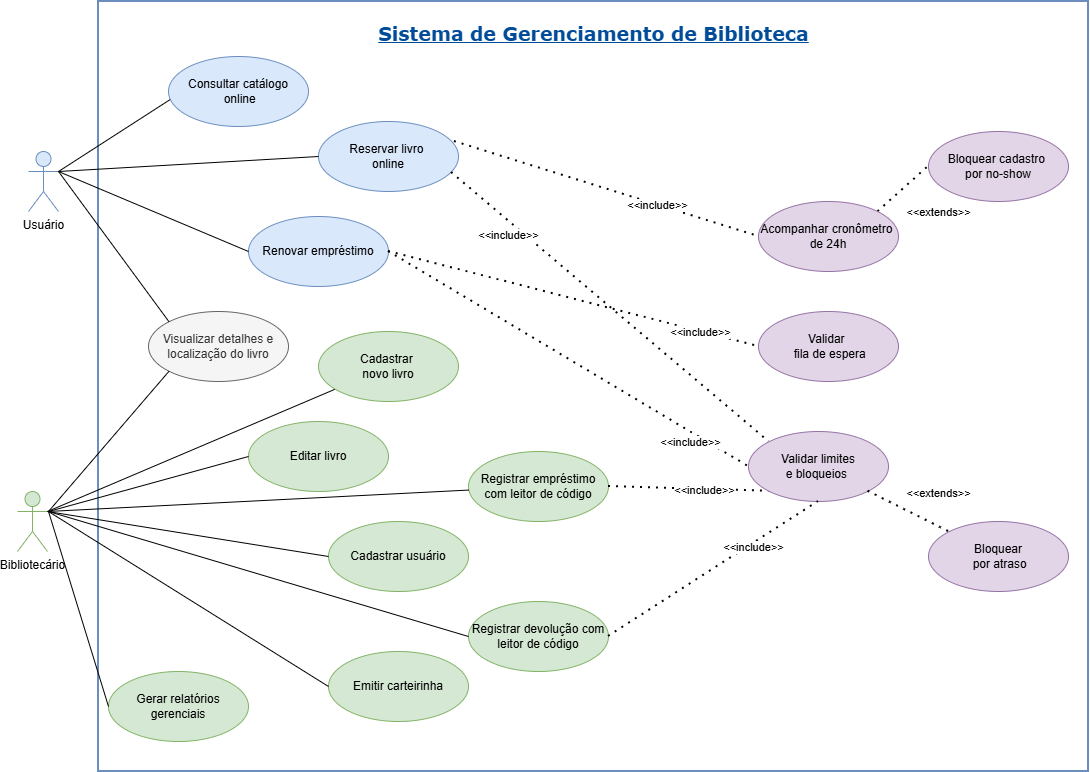

The diagram above was exported from draw.io. Its source (the exported page's mxGraphModel, read from the mxfile embedded in the PNG):
<mxGraphModel dx="1358" dy="857" grid="1" gridSize="10" guides="1" tooltips="1" connect="1" arrows="1" fold="1" page="1" pageScale="1" pageWidth="1169" pageHeight="827" math="0" shadow="0">
  <root>
    <mxCell id="0" />
    <mxCell id="1" parent="0" />
    <mxCell id="F5EWFzId2uwP1NglHDKn-28" parent="1" style="html=1;whiteSpace=wrap;fillColor=none;strokeColor=#6c8ebf;strokeWidth=2;fontColor=#4D4D4D;" value="" vertex="1">
      <mxGeometry height="770" width="990" x="130" y="40" as="geometry" />
    </mxCell>
    <mxCell id="F5EWFzId2uwP1NglHDKn-33" parent="1" style="shape=umlActor;verticalLabelPosition=bottom;verticalAlign=top;html=1;labelPerimeter=1;fillColor=#dae8fc;strokeColor=#6c8ebf;" value="Usuário" vertex="1">
      <mxGeometry height="60" width="30" x="60" y="190" as="geometry" />
    </mxCell>
    <mxCell id="F5EWFzId2uwP1NglHDKn-34" parent="1" style="ellipse;whiteSpace=wrap;html=1;fillColor=#dae8fc;strokeColor=#6c8ebf;" value="Consultar catálogo&lt;div&gt;&amp;nbsp;online&lt;/div&gt;" vertex="1">
      <mxGeometry height="70" width="140" x="200" y="95" as="geometry" />
    </mxCell>
    <mxCell id="F5EWFzId2uwP1NglHDKn-35" parent="1" style="ellipse;whiteSpace=wrap;html=1;fillColor=#f5f5f5;strokeColor=#666666;fontColor=#333333;" value="Visualizar detalhes e localização do livro" vertex="1">
      <mxGeometry height="70" width="140" x="180" y="350" as="geometry" />
    </mxCell>
    <mxCell id="F5EWFzId2uwP1NglHDKn-37" parent="1" style="ellipse;whiteSpace=wrap;html=1;fillColor=#dae8fc;strokeColor=#6c8ebf;" value="Reservar livro&amp;nbsp;&lt;div&gt;online&lt;/div&gt;" vertex="1">
      <mxGeometry height="70" width="140" x="350" y="160" as="geometry" />
    </mxCell>
    <mxCell id="F5EWFzId2uwP1NglHDKn-39" parent="1" style="shape=umlActor;verticalLabelPosition=bottom;verticalAlign=top;html=1;labelPerimeter=1;fillColor=#d5e8d4;strokeColor=#82b366;" value="Bibliotecário" vertex="1">
      <mxGeometry height="60" width="30" x="49" y="530" as="geometry" />
    </mxCell>
    <mxCell id="F5EWFzId2uwP1NglHDKn-48" parent="1" style="text;align=center;fontStyle=5;verticalAlign=middle;spacingLeft=3;spacingRight=3;strokeColor=none;rotatable=0;points=[[0,0.5],[1,0.5]];portConstraint=eastwest;html=1;fontFamily=Verdana;fontColor=#004C99;fontSize=19;" value="Sistema de Gerenciamento de Biblioteca" vertex="1">
      <mxGeometry height="45" width="319" x="465.5" y="50" as="geometry" />
    </mxCell>
    <mxCell id="xlimiqtMUdNl1hZuiQt1-1" parent="1" style="ellipse;whiteSpace=wrap;html=1;fillColor=#d5e8d4;strokeColor=#82b366;" value="Registrar empréstimo com leitor de código" vertex="1">
      <mxGeometry height="70" width="140" x="500" y="490" as="geometry" />
    </mxCell>
    <mxCell id="xlimiqtMUdNl1hZuiQt1-2" parent="1" style="ellipse;whiteSpace=wrap;html=1;fillColor=#d5e8d4;strokeColor=#82b366;" value="Registrar devolução com leitor de código" vertex="1">
      <mxGeometry height="70" width="140" x="500" y="640" as="geometry" />
    </mxCell>
    <mxCell id="xlimiqtMUdNl1hZuiQt1-3" parent="1" style="ellipse;whiteSpace=wrap;html=1;fillColor=#d5e8d4;strokeColor=#82b366;" value="Gerar relatórios gerenciais" vertex="1">
      <mxGeometry height="70" width="140" x="140" y="710" as="geometry" />
    </mxCell>
    <mxCell id="5IVwXAJfxAiXFAE47T37-9" parent="1" style="ellipse;whiteSpace=wrap;html=1;fillColor=#dae8fc;strokeColor=#6c8ebf;" value="Renovar empréstimo" vertex="1">
      <mxGeometry height="70" width="140" x="280" y="255" as="geometry" />
    </mxCell>
    <mxCell id="5IVwXAJfxAiXFAE47T37-10" parent="1" style="ellipse;whiteSpace=wrap;html=1;fillColor=#d5e8d4;strokeColor=#82b366;" value="Cadastrar usuário" vertex="1">
      <mxGeometry height="70" width="140" x="360" y="560" as="geometry" />
    </mxCell>
    <mxCell id="5IVwXAJfxAiXFAE47T37-11" parent="1" style="ellipse;whiteSpace=wrap;html=1;fillColor=#d5e8d4;strokeColor=#82b366;" value="Emitir carteirinha" vertex="1">
      <mxGeometry height="70" width="140" x="360" y="690" as="geometry" />
    </mxCell>
    <mxCell id="5IVwXAJfxAiXFAE47T37-12" parent="1" style="ellipse;whiteSpace=wrap;html=1;fillColor=#d5e8d4;strokeColor=#82b366;" value="Editar livro" vertex="1">
      <mxGeometry height="70" width="140" x="280" y="460" as="geometry" />
    </mxCell>
    <mxCell id="5IVwXAJfxAiXFAE47T37-14" edge="1" parent="1" source="xlimiqtMUdNl1hZuiQt1-1" style="endArrow=none;dashed=1;html=1;dashPattern=1 3;strokeWidth=2;rounded=0;defaultLabelBackgroundColor=page;exitX=1;exitY=0.5;exitDx=0;exitDy=0;endFill=0;entryX=0;entryY=1;entryDx=0;entryDy=0;" target="5IVwXAJfxAiXFAE47T37-19" value="">
      <mxGeometry height="50" relative="1" width="50" as="geometry">
        <mxPoint x="580" y="550" as="sourcePoint" />
        <mxPoint x="630" y="500" as="targetPoint" />
      </mxGeometry>
    </mxCell>
    <mxCell id="5IVwXAJfxAiXFAE47T37-15" connectable="0" parent="5IVwXAJfxAiXFAE47T37-14" style="edgeLabel;html=1;align=center;verticalAlign=middle;resizable=0;points=[];inheritText=1;defaultLabelBackgroundColor=page;" value="&amp;lt;&amp;lt;include&amp;gt;&amp;gt;" vertex="1">
      <mxGeometry relative="1" x="0.1983" y="-1" as="geometry">
        <mxPoint as="offset" />
      </mxGeometry>
    </mxCell>
    <mxCell id="5IVwXAJfxAiXFAE47T37-17" edge="1" parent="1" source="F5EWFzId2uwP1NglHDKn-37" style="endArrow=none;dashed=1;html=1;dashPattern=1 3;strokeWidth=2;rounded=0;defaultLabelBackgroundColor=page;exitX=0.95;exitY=0.729;exitDx=0;exitDy=0;entryX=0;entryY=0;entryDx=0;entryDy=0;startArrow=none;startFill=0;exitPerimeter=0;endFill=0;" target="5IVwXAJfxAiXFAE47T37-19" value="">
      <mxGeometry height="50" relative="1" width="50" as="geometry">
        <mxPoint x="760" y="540" as="sourcePoint" />
        <mxPoint x="810" y="490" as="targetPoint" />
      </mxGeometry>
    </mxCell>
    <mxCell id="5IVwXAJfxAiXFAE47T37-18" connectable="0" parent="5IVwXAJfxAiXFAE47T37-17" style="edgeLabel;html=1;align=center;verticalAlign=middle;resizable=0;points=[];inheritText=1;defaultLabelBackgroundColor=page;" value="&amp;lt;&amp;lt;include&lt;span style=&quot;background-color: transparent; color: light-dark(#000000, var(--ge-light-color, #ffffff));&quot;&gt;&amp;gt;&amp;gt;&lt;/span&gt;" vertex="1">
      <mxGeometry relative="1" x="0.3308" as="geometry">
        <mxPoint x="-155" y="-117" as="offset" />
      </mxGeometry>
    </mxCell>
    <mxCell id="5IVwXAJfxAiXFAE47T37-19" parent="1" style="ellipse;whiteSpace=wrap;html=1;fillColor=#e1d5e7;strokeColor=#9673a6;" value="Validar limites e&lt;span style=&quot;background-color: transparent; color: light-dark(#000000, var(--ge-light-color, #ffffff));&quot;&gt;&amp;nbsp;bloqueios&amp;nbsp;&lt;/span&gt;" vertex="1">
      <mxGeometry height="70" width="140" x="780" y="470" as="geometry" />
    </mxCell>
    <mxCell id="5IVwXAJfxAiXFAE47T37-22" parent="1" style="ellipse;whiteSpace=wrap;html=1;fillColor=#e1d5e7;strokeColor=#9673a6;" value="Bloquear cadastro&amp;nbsp;&lt;div&gt;por no-show&lt;/div&gt;" vertex="1">
      <mxGeometry height="70" width="140" x="960" y="170" as="geometry" />
    </mxCell>
    <mxCell id="5IVwXAJfxAiXFAE47T37-23" edge="1" parent="1" source="5IVwXAJfxAiXFAE47T37-25" style="endArrow=none;dashed=1;html=1;dashPattern=1 3;strokeWidth=2;rounded=0;defaultLabelBackgroundColor=page;exitX=1;exitY=0;exitDx=0;exitDy=0;entryX=0;entryY=0.5;entryDx=0;entryDy=0;startArrow=none;startFill=0;endFill=0;" target="5IVwXAJfxAiXFAE47T37-22" value="">
      <mxGeometry height="50" relative="1" width="50" as="geometry">
        <mxPoint x="530" y="300" as="sourcePoint" />
        <mxPoint x="580" y="250" as="targetPoint" />
      </mxGeometry>
    </mxCell>
    <mxCell id="5IVwXAJfxAiXFAE47T37-24" connectable="0" parent="5IVwXAJfxAiXFAE47T37-23" style="edgeLabel;html=1;align=center;verticalAlign=middle;resizable=0;points=[];inheritText=1;defaultLabelBackgroundColor=page;" value="&amp;lt;&amp;lt;extends&amp;gt;&amp;gt;" vertex="1">
      <mxGeometry relative="1" x="0.7444" y="-2" as="geometry">
        <mxPoint x="15" y="38" as="offset" />
      </mxGeometry>
    </mxCell>
    <mxCell id="5IVwXAJfxAiXFAE47T37-25" parent="1" style="ellipse;whiteSpace=wrap;html=1;fillColor=#e1d5e7;strokeColor=#9673a6;" value="Acompanhar cronômetro&amp;nbsp;&lt;div&gt;de 24h&lt;/div&gt;" vertex="1">
      <mxGeometry height="70" width="140" x="790" y="240" as="geometry" />
    </mxCell>
    <mxCell id="5IVwXAJfxAiXFAE47T37-26" edge="1" parent="1" source="F5EWFzId2uwP1NglHDKn-37" style="endArrow=none;dashed=1;html=1;dashPattern=1 3;strokeWidth=2;rounded=0;defaultLabelBackgroundColor=page;exitX=0.971;exitY=0.286;exitDx=0;exitDy=0;entryX=0;entryY=0.5;entryDx=0;entryDy=0;endFill=0;exitPerimeter=0;" target="5IVwXAJfxAiXFAE47T37-25" value="">
      <mxGeometry height="50" relative="1" width="50" as="geometry">
        <mxPoint x="550" y="340" as="sourcePoint" />
        <mxPoint x="983" y="508" as="targetPoint" />
      </mxGeometry>
    </mxCell>
    <mxCell id="5IVwXAJfxAiXFAE47T37-27" connectable="0" parent="5IVwXAJfxAiXFAE47T37-26" style="edgeLabel;html=1;align=center;verticalAlign=middle;resizable=0;points=[];inheritText=1;defaultLabelBackgroundColor=page;" value="&amp;lt;&amp;lt;include&lt;span style=&quot;background-color: transparent; color: light-dark(#000000, var(--ge-light-color, #ffffff));&quot;&gt;&amp;gt;&amp;gt;&lt;/span&gt;" vertex="1">
      <mxGeometry relative="1" x="0.3308" as="geometry">
        <mxPoint as="offset" />
      </mxGeometry>
    </mxCell>
    <mxCell id="5IVwXAJfxAiXFAE47T37-29" edge="1" parent="1" source="F5EWFzId2uwP1NglHDKn-33" style="endArrow=none;html=1;rounded=0;defaultLabelBackgroundColor=page;exitX=1;exitY=0.3333333333333333;exitDx=0;exitDy=0;exitPerimeter=0;entryX=0.012;entryY=0.615;entryDx=0;entryDy=0;entryPerimeter=0;" target="F5EWFzId2uwP1NglHDKn-34" value="">
      <mxGeometry height="50" relative="1" width="50" as="geometry">
        <mxPoint x="160" y="200" as="sourcePoint" />
        <mxPoint x="210" y="150" as="targetPoint" />
      </mxGeometry>
    </mxCell>
    <mxCell id="5IVwXAJfxAiXFAE47T37-30" edge="1" parent="1" source="F5EWFzId2uwP1NglHDKn-33" style="endArrow=none;html=1;rounded=0;defaultLabelBackgroundColor=page;exitX=1;exitY=0.3333333333333333;exitDx=0;exitDy=0;exitPerimeter=0;entryX=0;entryY=0;entryDx=0;entryDy=0;" target="F5EWFzId2uwP1NglHDKn-35" value="">
      <mxGeometry height="50" relative="1" width="50" as="geometry">
        <mxPoint x="280" y="222" as="sourcePoint" />
        <mxPoint x="382" y="150" as="targetPoint" />
      </mxGeometry>
    </mxCell>
    <mxCell id="5IVwXAJfxAiXFAE47T37-31" edge="1" parent="1" source="F5EWFzId2uwP1NglHDKn-33" style="endArrow=none;html=1;rounded=0;defaultLabelBackgroundColor=page;exitX=1;exitY=0.3333333333333333;exitDx=0;exitDy=0;exitPerimeter=0;entryX=0;entryY=0.5;entryDx=0;entryDy=0;" target="F5EWFzId2uwP1NglHDKn-37" value="">
      <mxGeometry height="50" relative="1" width="50" as="geometry">
        <mxPoint x="200" y="265" as="sourcePoint" />
        <mxPoint x="450" y="240" as="targetPoint" />
      </mxGeometry>
    </mxCell>
    <mxCell id="5IVwXAJfxAiXFAE47T37-32" edge="1" parent="1" source="F5EWFzId2uwP1NglHDKn-33" style="endArrow=none;html=1;rounded=0;defaultLabelBackgroundColor=page;exitX=1;exitY=0.3333333333333333;exitDx=0;exitDy=0;exitPerimeter=0;entryX=0;entryY=0.5;entryDx=0;entryDy=0;" target="5IVwXAJfxAiXFAE47T37-9" value="">
      <mxGeometry height="50" relative="1" width="50" as="geometry">
        <mxPoint x="230" y="310" as="sourcePoint" />
        <mxPoint x="330" y="355" as="targetPoint" />
      </mxGeometry>
    </mxCell>
    <mxCell id="5IVwXAJfxAiXFAE47T37-33" edge="1" parent="1" style="endArrow=none;html=1;rounded=0;defaultLabelBackgroundColor=page;entryX=0;entryY=0.5;entryDx=0;entryDy=0;" target="5IVwXAJfxAiXFAE47T37-12" value="">
      <mxGeometry height="50" relative="1" width="50" as="geometry">
        <mxPoint x="80" y="550" as="sourcePoint" />
        <mxPoint x="232" y="390" as="targetPoint" />
      </mxGeometry>
    </mxCell>
    <mxCell id="5IVwXAJfxAiXFAE47T37-35" edge="1" parent="1" source="F5EWFzId2uwP1NglHDKn-39" style="endArrow=none;html=1;rounded=0;defaultLabelBackgroundColor=page;exitX=1;exitY=0.3333333333333333;exitDx=0;exitDy=0;exitPerimeter=0;" target="xlimiqtMUdNl1hZuiQt1-1" value="">
      <mxGeometry height="50" relative="1" width="50" as="geometry">
        <mxPoint x="150" y="565" as="sourcePoint" />
        <mxPoint x="412" y="540" as="targetPoint" />
      </mxGeometry>
    </mxCell>
    <mxCell id="5IVwXAJfxAiXFAE47T37-36" edge="1" parent="1" source="F5EWFzId2uwP1NglHDKn-39" style="endArrow=none;html=1;rounded=0;defaultLabelBackgroundColor=page;exitX=1;exitY=0.3333333333333333;exitDx=0;exitDy=0;exitPerimeter=0;entryX=0;entryY=0.5;entryDx=0;entryDy=0;" target="5IVwXAJfxAiXFAE47T37-10" value="">
      <mxGeometry height="50" relative="1" width="50" as="geometry">
        <mxPoint x="260" y="600" as="sourcePoint" />
        <mxPoint x="376" y="622" as="targetPoint" />
      </mxGeometry>
    </mxCell>
    <mxCell id="5IVwXAJfxAiXFAE47T37-37" edge="1" parent="1" style="endArrow=none;html=1;rounded=0;defaultLabelBackgroundColor=page;entryX=0;entryY=0.5;entryDx=0;entryDy=0;" target="xlimiqtMUdNl1hZuiQt1-2" value="">
      <mxGeometry height="50" relative="1" width="50" as="geometry">
        <mxPoint x="80" y="550" as="sourcePoint" />
        <mxPoint x="452" y="690" as="targetPoint" />
      </mxGeometry>
    </mxCell>
    <mxCell id="5IVwXAJfxAiXFAE47T37-38" edge="1" parent="1" style="endArrow=none;html=1;rounded=0;defaultLabelBackgroundColor=page;entryX=0;entryY=0.5;entryDx=0;entryDy=0;" target="5IVwXAJfxAiXFAE47T37-11" value="">
      <mxGeometry height="50" relative="1" width="50" as="geometry">
        <mxPoint x="80" y="550" as="sourcePoint" />
        <mxPoint x="600" y="790" as="targetPoint" />
      </mxGeometry>
    </mxCell>
    <mxCell id="5IVwXAJfxAiXFAE47T37-39" edge="1" parent="1" style="endArrow=none;html=1;rounded=0;defaultLabelBackgroundColor=page;entryX=0;entryY=0.5;entryDx=0;entryDy=0;" target="xlimiqtMUdNl1hZuiQt1-3" value="">
      <mxGeometry height="50" relative="1" width="50" as="geometry">
        <mxPoint x="80" y="550" as="sourcePoint" />
        <mxPoint x="180" y="795" as="targetPoint" />
      </mxGeometry>
    </mxCell>
    <mxCell id="5IVwXAJfxAiXFAE47T37-46" edge="1" parent="1" style="endArrow=none;html=1;rounded=0;defaultLabelBackgroundColor=page;entryX=0;entryY=1;entryDx=0;entryDy=0;" target="F5EWFzId2uwP1NglHDKn-35" value="">
      <mxGeometry height="50" relative="1" width="50" as="geometry">
        <mxPoint x="80" y="550" as="sourcePoint" />
        <mxPoint x="190" y="490" as="targetPoint" />
      </mxGeometry>
    </mxCell>
    <mxCell id="5IVwXAJfxAiXFAE47T37-47" edge="1" parent="1" source="F5EWFzId2uwP1NglHDKn-39" style="endArrow=none;html=1;rounded=0;defaultLabelBackgroundColor=page;exitX=1;exitY=0.3333333333333333;exitDx=0;exitDy=0;exitPerimeter=0;" target="F5EWFzId2uwP1NglHDKn-40" value="">
      <mxGeometry height="50" relative="1" width="50" as="geometry">
        <mxPoint x="79" y="550" as="sourcePoint" />
        <mxPoint x="409" y="453" as="targetPoint" />
      </mxGeometry>
    </mxCell>
    <mxCell id="F5EWFzId2uwP1NglHDKn-40" parent="1" style="ellipse;whiteSpace=wrap;html=1;fillColor=#d5e8d4;strokeColor=#82b366;" value="Cadastrar&amp;nbsp;&lt;div&gt;novo livro&lt;/div&gt;" vertex="1">
      <mxGeometry height="70" width="140" x="350" y="370" as="geometry" />
    </mxCell>
    <mxCell id="5IVwXAJfxAiXFAE47T37-48" parent="1" style="ellipse;whiteSpace=wrap;html=1;fillColor=#e1d5e7;strokeColor=#9673a6;" value="Bloquear&lt;div&gt;&amp;nbsp;por atraso&lt;/div&gt;" vertex="1">
      <mxGeometry height="70" width="140" x="960" y="560" as="geometry" />
    </mxCell>
    <mxCell id="5IVwXAJfxAiXFAE47T37-49" edge="1" parent="1" source="5IVwXAJfxAiXFAE47T37-19" style="endArrow=none;dashed=1;html=1;dashPattern=1 3;strokeWidth=2;rounded=0;defaultLabelBackgroundColor=page;entryX=0;entryY=0;entryDx=0;entryDy=0;startArrow=none;startFill=0;exitX=1;exitY=1;exitDx=0;exitDy=0;" target="5IVwXAJfxAiXFAE47T37-48" value="">
      <mxGeometry height="50" relative="1" width="50" as="geometry">
        <mxPoint x="870" y="555" as="sourcePoint" />
        <mxPoint x="720" y="620" as="targetPoint" />
      </mxGeometry>
    </mxCell>
    <mxCell id="5IVwXAJfxAiXFAE47T37-50" connectable="0" parent="5IVwXAJfxAiXFAE47T37-49" style="edgeLabel;html=1;align=center;verticalAlign=middle;resizable=0;points=[];inheritText=1;defaultLabelBackgroundColor=page;" value="&amp;lt;&amp;lt;extends&amp;gt;&amp;gt;" vertex="1">
      <mxGeometry relative="1" x="-0.5379" y="-3" as="geometry">
        <mxPoint x="53" y="-10" as="offset" />
      </mxGeometry>
    </mxCell>
    <mxCell id="5IVwXAJfxAiXFAE47T37-51" parent="1" style="ellipse;whiteSpace=wrap;html=1;fillColor=#e1d5e7;strokeColor=#9673a6;" value="Validar&amp;nbsp;&lt;div&gt;&amp;nbsp;fila de espera&lt;/div&gt;" vertex="1">
      <mxGeometry height="70" width="140" x="790" y="350" as="geometry" />
    </mxCell>
    <mxCell id="5IVwXAJfxAiXFAE47T37-54" edge="1" parent="1" source="5IVwXAJfxAiXFAE47T37-9" style="endArrow=none;dashed=1;html=1;dashPattern=1 3;strokeWidth=2;rounded=0;defaultLabelBackgroundColor=page;exitX=1;exitY=0.5;exitDx=0;exitDy=0;entryX=0;entryY=0.5;entryDx=0;entryDy=0;startArrow=none;startFill=0;endFill=0;" target="5IVwXAJfxAiXFAE47T37-19" value="">
      <mxGeometry height="50" relative="1" width="50" as="geometry">
        <mxPoint x="630" y="287" as="sourcePoint" />
        <mxPoint x="1022" y="260" as="targetPoint" />
      </mxGeometry>
    </mxCell>
    <mxCell id="5IVwXAJfxAiXFAE47T37-55" connectable="0" parent="5IVwXAJfxAiXFAE47T37-54" style="edgeLabel;html=1;align=center;verticalAlign=middle;resizable=0;points=[];inheritText=1;defaultLabelBackgroundColor=page;" value="&amp;lt;&amp;lt;include&amp;gt;&amp;gt;" vertex="1">
      <mxGeometry relative="1" x="0.8322" y="-2" as="geometry">
        <mxPoint x="-27" y="-8" as="offset" />
      </mxGeometry>
    </mxCell>
    <mxCell id="5IVwXAJfxAiXFAE47T37-56" edge="1" parent="1" source="xlimiqtMUdNl1hZuiQt1-2" style="endArrow=none;dashed=1;html=1;dashPattern=1 3;strokeWidth=2;rounded=0;defaultLabelBackgroundColor=page;exitX=1;exitY=0.5;exitDx=0;exitDy=0;entryX=0.5;entryY=1;entryDx=0;entryDy=0;endFill=0;" target="5IVwXAJfxAiXFAE47T37-19" value="">
      <mxGeometry height="50" relative="1" width="50" as="geometry">
        <mxPoint x="640" y="650" as="sourcePoint" />
        <mxPoint x="690" y="600" as="targetPoint" />
      </mxGeometry>
    </mxCell>
    <mxCell id="5IVwXAJfxAiXFAE47T37-57" connectable="0" parent="5IVwXAJfxAiXFAE47T37-56" style="edgeLabel;html=1;align=center;verticalAlign=middle;resizable=0;points=[];inheritText=1;defaultLabelBackgroundColor=page;" value="&amp;lt;&amp;lt;include&amp;gt;&amp;gt;" vertex="1">
      <mxGeometry relative="1" x="0.365" y="-3" as="geometry">
        <mxPoint as="offset" />
      </mxGeometry>
    </mxCell>
    <mxCell id="5IVwXAJfxAiXFAE47T37-58" edge="1" parent="1" source="5IVwXAJfxAiXFAE47T37-9" style="endArrow=none;dashed=1;html=1;dashPattern=1 3;strokeWidth=2;rounded=0;defaultLabelBackgroundColor=page;exitX=1;exitY=0.5;exitDx=0;exitDy=0;entryX=0;entryY=0.5;entryDx=0;entryDy=0;startArrow=none;startFill=0;endFill=0;" target="5IVwXAJfxAiXFAE47T37-51" value="">
      <mxGeometry height="50" relative="1" width="50" as="geometry">
        <mxPoint x="520" y="350" as="sourcePoint" />
        <mxPoint x="910" y="575" as="targetPoint" />
      </mxGeometry>
    </mxCell>
    <mxCell id="5IVwXAJfxAiXFAE47T37-59" connectable="0" parent="5IVwXAJfxAiXFAE47T37-58" style="edgeLabel;html=1;align=center;verticalAlign=middle;resizable=0;points=[];inheritText=1;defaultLabelBackgroundColor=page;" value="&amp;lt;&amp;lt;include&amp;gt;&amp;gt;" vertex="1">
      <mxGeometry relative="1" x="0.8322" y="-2" as="geometry">
        <mxPoint x="-27" y="-8" as="offset" />
      </mxGeometry>
    </mxCell>
  </root>
</mxGraphModel>